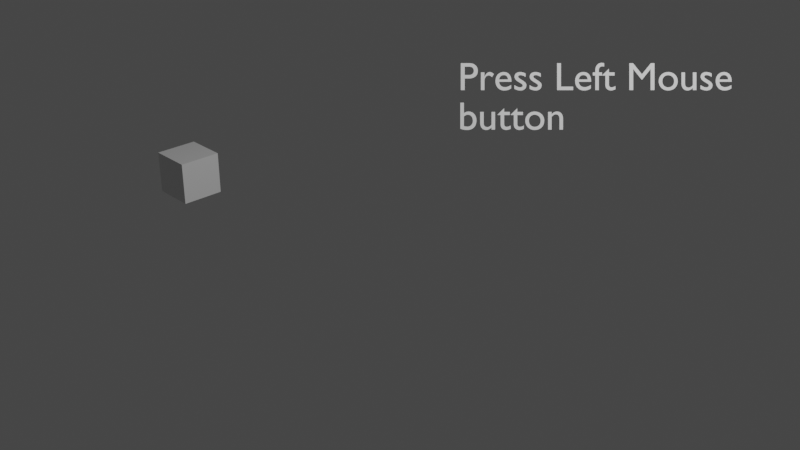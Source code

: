 # Source: linked_in_test.blend  (saved by Blender 2.93.11; exported with 4.5.12 LTS)
import bpy
from mathutils import Matrix  # noqa: F401  (used for matrix-valued properties, if any)

bpy.ops.wm.read_factory_settings(use_empty=True)
scene = bpy.context.scene
scene.name = 'Scene'

# ---- collections
col_collection_1 = bpy.data.collections.new('Collection 1'); scene.collection.children.link(col_collection_1)
col_link = bpy.data.collections.new('link')  # instanced only; not linked into the scene

# ---- materials (node trees are filled in below, after node groups)
mat_material = bpy.data.materials.new('Material')
mat_material.alpha_threshold = 0.0
mat_material.use_transparent_shadow = False
mat_material.line_color = (0.0, 0.0, 0.0, 1.0)

# ---- material node trees
mat_material.use_nodes = True; mat_material.node_tree.nodes.clear()
_N = mat_material.node_tree.nodes; _L = mat_material.node_tree.links
n0 = _N.new('ShaderNodeOutputMaterial'); n0.name = 'Material Output'; n0.location = (300, 300)
n1 = _N.new('ShaderNodeBsdfPrincipled'); n1.name = 'Principled BSDF'; n1.location = (10, 300)
n1.distribution = 'GGX'
n1.subsurface_method = 'BURLEY'
n1.inputs[2].default_value = 0.4
n1.inputs[3].default_value = 1.45
n1.inputs[27].default_value = (0.0, 0.0, 0.0, 1.0)
n1.inputs[28].default_value = 1.0
_L.new(n1.outputs[0], n0.inputs[0])
n0.is_active_output = True

# ---- world
world_world = bpy.data.worlds.new('World'); scene.world = world_world
world_world.color = (0.05088, 0.05088, 0.05088)
world_world.use_sun_shadow = False
world_world.sun_shadow_jitter_overblur = 0.0

# ---- cameras
cam_camera = bpy.data.cameras.new('Camera')
cam_camera.clip_end = 100.0
cam_camera.ortho_scale = 7.314

# ---- lights
light_light = bpy.data.lights.new('Light', 'POINT')
light_light.transmission_factor = 0.0
light_light.energy = 1000.0
light_light.shadow_soft_size = 0.1
light_light.shadow_maximum_resolution = 0.006
light_light.use_absolute_resolution = True

# ---- meshes
me_cube = bpy.data.meshes.new('Cube')
me_cube.from_pydata([(0.2501, 0.2501, 0.2501), (0.2501, 0.2501, -0.2501), (0.2501, -0.2501, 0.2501), (0.2501, -0.2501, -0.2501), (-0.2501, 0.2501, 0.2501), (-0.2501, 0.2501, -0.2501), (-0.2501, -0.2501, 0.2501), (-0.2501, -0.2501, -0.2501)], [], [(0, 4, 6, 2), (3, 2, 6, 7), (7, 6, 4, 5), (5, 1, 3, 7), (1, 0, 2, 3), (5, 4, 0, 1)])
_uv = me_cube.uv_layers.new(name='UVMap')
_uv.uv.foreach_set('vector', [0.625, 0.5, 0.875, 0.5, 0.875, 0.75, 0.625, 0.75, 0.375, 0.75, 0.625, 0.75, 0.625, 1.0, 0.375, 1.0, 0.375, 0.0, 0.625, 0.0, 0.625, 0.25, 0.375, 0.25, 0.125, 0.5, 0.375, 0.5, 0.375, 0.75, 0.125, 0.75, 0.375, 0.5, 0.625, 0.5, 0.625, 0.75, 0.375, 0.75, 0.375, 0.25, 0.625, 0.25, 0.625, 0.5, 0.375, 0.5])
me_cube.materials.append(mat_material)
me_cube.use_remesh_preserve_volume = False
me_cube.use_remesh_preserve_attributes = False
me_cube.use_mirror_vertex_groups = False
me_cube.update()

# ---- curves / text
txt_text = bpy.data.curves.new('Text', 'FONT')
txt_text.dimensions = '2D'
txt_text.body = 'Press Left Mouse\nbutton'
txt_text.use_path_clamp = True
txt_text.size = 0.4

# ---- objects
ob_cube = bpy.data.objects.new('Cube', me_cube)
ob_light = bpy.data.objects.new('Light', light_light)
ob_camera = bpy.data.objects.new('Camera', cam_camera)
ob_link = bpy.data.objects.new('link', None)
ob_text = bpy.data.objects.new('Text', txt_text)

# ---- transforms, parenting, visibility, modifiers, constraints
ob_cube.location = (-3.081, 0.0, 0.0)
ob_cube.lock_rotations_4d = False
ob_cube.empty_display_type = 'ARROWS'
ob_cube.lineart.crease_threshold = 0.0
ob_light.location = (4.076, 1.005, 5.904)
ob_light.rotation_euler = (0.6503, 0.05522, 1.866)
ob_light.lock_rotations_4d = False
ob_light.empty_display_type = 'ARROWS'
ob_light.color = (0.0, 0.0, 0.0, 0.0)
ob_light.lineart.crease_threshold = 0.0
ob_camera.location = (7.481, -6.508, 5.344)
ob_camera.rotation_euler = (1.109, 0.0, 0.8149)
ob_camera.lock_rotations_4d = False
ob_camera.empty_display_type = 'ARROWS'
ob_camera.color = (0.0, 0.0, 0.0, 0.0)
ob_camera.display_type = 'WIRE'
ob_camera.lineart.crease_threshold = 0.0
ob_link.location = (0.0, 0.0, 0.0)
ob_link.instance_type = 'COLLECTION'
ob_link.lineart.crease_threshold = 0.0
ob_text.location = (0.1124, 1.246, 1.554)
ob_text.rotation_euler = (1.109, -2.325e-08, 0.8149)
ob_text.lineart.crease_threshold = 0.0
ob_link.instance_collection = col_link

# ---- collection membership
col_collection_1.objects.link(ob_cube)
col_collection_1.objects.link(ob_light)
col_collection_1.objects.link(ob_camera)
col_collection_1.objects.link(ob_link)
col_collection_1.objects.link(ob_text)

# ---- scene / render settings (as saved in the file)
scene.camera = ob_camera
scene.frame_start = 1; scene.frame_end = 250; scene.frame_set(1)
scene.render.engine = 'BLENDER_EEVEE_NEXT'
scene.cycles.use_denoising = False
scene.cycles.samples = 128
scene.cycles.sampling_pattern = 'TABULATED_SOBOL'
scene.cycles.use_adaptive_sampling = False
scene.cycles.use_light_tree = False
scene.view_settings.view_transform = 'Filmic'
bpy.context.view_layer.update()
